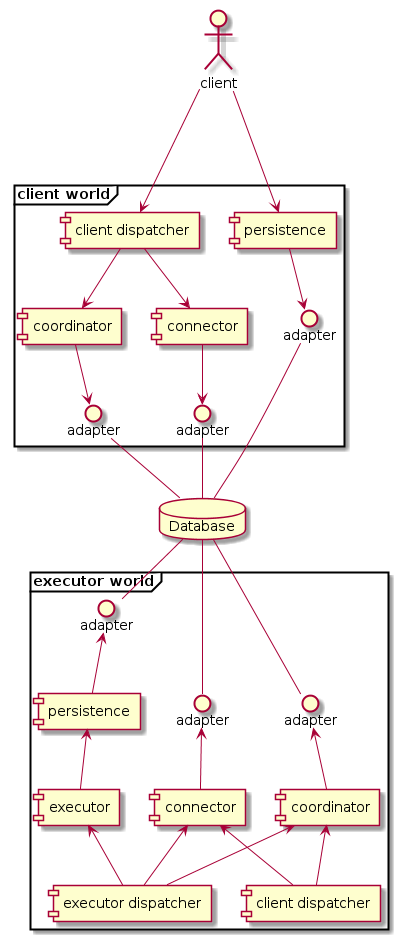

The diagram above was rendered by PlantUML. Its source (embedded in the PNG):
@startuml


actor client

frame "client world" {
  interface adapter as ClientPersistenceAdapter
  interface adapter as ClientCoordinatorAdapter
  interface adapter as ClientConnectorAdapter
  component [coordinator] as ClientCoordinator
  component [persistence] as ClientPersistence
  component [connector] as ClientConnector
  component [client dispatcher] as ClientClientDispatcher
  [ClientCoordinator] -down-> ClientCoordinatorAdapter
  [ClientConnector] -down-> ClientConnectorAdapter
  [ClientPersistence] -down-> ClientPersistenceAdapter
  [ClientClientDispatcher] --> [ClientConnector]
  [ClientClientDispatcher] --> [ClientCoordinator]
  client -down--> [ClientClientDispatcher]
  client -down--> [ClientPersistence]
}

frame "executor world" {
interface adapter as PersistenceAdapter
interface adapter as CoordinatorAdapter
interface adapter as ConnectorAdapter
[coordinator] -up-> CoordinatorAdapter
[connector] -up-> ConnectorAdapter
[persistence] -up-> PersistenceAdapter
[connector] <-- [client dispatcher]
[connector] <-- [executor dispatcher]
[executor] <-- [executor dispatcher]
[coordinator] <-- [client dispatcher]
[coordinator] <-- [executor dispatcher]
[persistence] <-- [executor]
}

database "Database" as Database
ClientPersistenceAdapter -down- Database
Database -down- PersistenceAdapter

ClientCoordinatorAdapter -down- Database
Database -down- CoordinatorAdapter

ClientConnectorAdapter -down- Database
Database -down- ConnectorAdapter

 skinparam backgroundColor transparent

@enduml